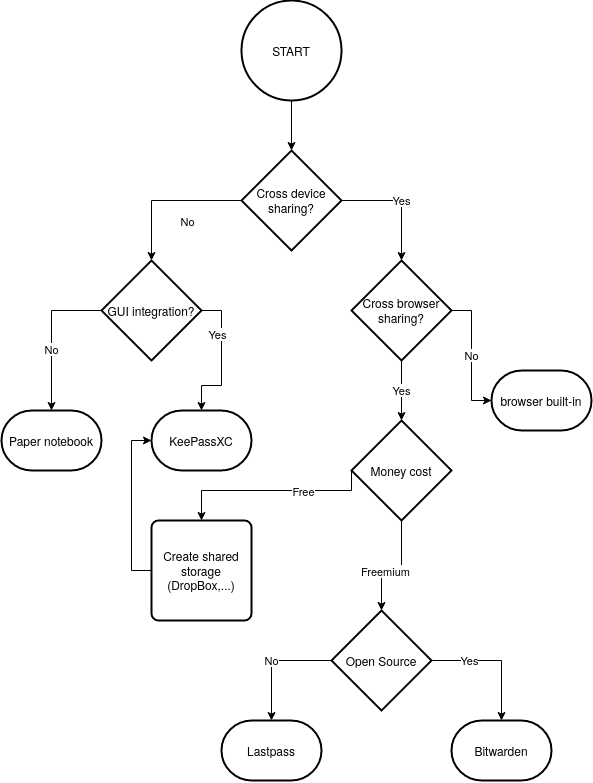

The diagram above was exported from draw.io. Its source (the exported page's mxGraphModel, read from the mxfile embedded in the PNG):
<mxGraphModel dx="1847" dy="1940" grid="1" gridSize="10" guides="1" tooltips="1" connect="1" arrows="1" fold="1" page="1" pageScale="1" pageWidth="850" pageHeight="1100" math="0" shadow="0">
  <root>
    <mxCell id="0" />
    <mxCell id="1" parent="0" />
    <mxCell id="cHIs_Eo01l6x_z-pLlGq-3" value="&lt;div&gt;Paper notebook&lt;/div&gt;" style="strokeWidth=2;html=1;shape=mxgraph.flowchart.terminator;whiteSpace=wrap;" vertex="1" parent="1">
      <mxGeometry x="-140" y="330" width="100" height="60" as="geometry" />
    </mxCell>
    <mxCell id="cHIs_Eo01l6x_z-pLlGq-4" value="KeePassXC" style="strokeWidth=2;html=1;shape=mxgraph.flowchart.terminator;whiteSpace=wrap;" vertex="1" parent="1">
      <mxGeometry x="10" y="330" width="100" height="60" as="geometry" />
    </mxCell>
    <mxCell id="cHIs_Eo01l6x_z-pLlGq-5" value="browser built-in" style="strokeWidth=2;html=1;shape=mxgraph.flowchart.terminator;whiteSpace=wrap;" vertex="1" parent="1">
      <mxGeometry x="350" y="290" width="100" height="60" as="geometry" />
    </mxCell>
    <mxCell id="cHIs_Eo01l6x_z-pLlGq-6" value="&lt;div&gt;Lastpass&lt;/div&gt;" style="strokeWidth=2;html=1;shape=mxgraph.flowchart.terminator;whiteSpace=wrap;" vertex="1" parent="1">
      <mxGeometry x="80" y="640" width="100" height="60" as="geometry" />
    </mxCell>
    <mxCell id="cHIs_Eo01l6x_z-pLlGq-7" value="&lt;div&gt;Bitwarden&lt;/div&gt;" style="strokeWidth=2;html=1;shape=mxgraph.flowchart.terminator;whiteSpace=wrap;" vertex="1" parent="1">
      <mxGeometry x="310" y="640" width="100" height="60" as="geometry" />
    </mxCell>
    <mxCell id="cHIs_Eo01l6x_z-pLlGq-18" style="edgeStyle=orthogonalEdgeStyle;rounded=0;orthogonalLoop=1;jettySize=auto;html=1;exitX=0;exitY=0.5;exitDx=0;exitDy=0;exitPerimeter=0;entryX=0.5;entryY=0;entryDx=0;entryDy=0;entryPerimeter=0;" edge="1" parent="1" source="cHIs_Eo01l6x_z-pLlGq-8" target="cHIs_Eo01l6x_z-pLlGq-17">
      <mxGeometry relative="1" as="geometry" />
    </mxCell>
    <mxCell id="cHIs_Eo01l6x_z-pLlGq-19" value="No" style="edgeLabel;html=1;align=center;verticalAlign=middle;resizable=0;points=[];" vertex="1" connectable="0" parent="cHIs_Eo01l6x_z-pLlGq-18">
      <mxGeometry x="-0.4286" y="10" relative="1" as="geometry">
        <mxPoint x="-12" y="10" as="offset" />
      </mxGeometry>
    </mxCell>
    <mxCell id="cHIs_Eo01l6x_z-pLlGq-26" value="Yes" style="edgeStyle=orthogonalEdgeStyle;rounded=0;orthogonalLoop=1;jettySize=auto;html=1;exitX=1;exitY=0.5;exitDx=0;exitDy=0;exitPerimeter=0;" edge="1" parent="1" source="cHIs_Eo01l6x_z-pLlGq-8" target="cHIs_Eo01l6x_z-pLlGq-9">
      <mxGeometry relative="1" as="geometry" />
    </mxCell>
    <mxCell id="cHIs_Eo01l6x_z-pLlGq-8" value="Cross device sharing?" style="strokeWidth=2;html=1;shape=mxgraph.flowchart.decision;whiteSpace=wrap;" vertex="1" parent="1">
      <mxGeometry x="100" y="70" width="100" height="100" as="geometry" />
    </mxCell>
    <mxCell id="cHIs_Eo01l6x_z-pLlGq-29" value="&lt;div&gt;No&lt;/div&gt;" style="edgeStyle=orthogonalEdgeStyle;rounded=0;orthogonalLoop=1;jettySize=auto;html=1;exitX=1;exitY=0.5;exitDx=0;exitDy=0;exitPerimeter=0;entryX=0;entryY=0.5;entryDx=0;entryDy=0;entryPerimeter=0;" edge="1" parent="1" source="cHIs_Eo01l6x_z-pLlGq-9" target="cHIs_Eo01l6x_z-pLlGq-5">
      <mxGeometry relative="1" as="geometry" />
    </mxCell>
    <mxCell id="cHIs_Eo01l6x_z-pLlGq-32" value="Yes" style="edgeStyle=orthogonalEdgeStyle;rounded=0;orthogonalLoop=1;jettySize=auto;html=1;exitX=0.5;exitY=1;exitDx=0;exitDy=0;exitPerimeter=0;entryX=0.5;entryY=0;entryDx=0;entryDy=0;entryPerimeter=0;" edge="1" parent="1" source="cHIs_Eo01l6x_z-pLlGq-9" target="cHIs_Eo01l6x_z-pLlGq-14">
      <mxGeometry relative="1" as="geometry" />
    </mxCell>
    <mxCell id="cHIs_Eo01l6x_z-pLlGq-9" value="&lt;div&gt;Cross browser sharing?&lt;/div&gt;" style="strokeWidth=2;html=1;shape=mxgraph.flowchart.decision;whiteSpace=wrap;" vertex="1" parent="1">
      <mxGeometry x="210" y="180" width="100" height="100" as="geometry" />
    </mxCell>
    <mxCell id="cHIs_Eo01l6x_z-pLlGq-33" style="edgeStyle=orthogonalEdgeStyle;rounded=0;orthogonalLoop=1;jettySize=auto;html=1;exitX=0;exitY=0.5;exitDx=0;exitDy=0;exitPerimeter=0;entryX=0.5;entryY=0;entryDx=0;entryDy=0;" edge="1" parent="1" source="cHIs_Eo01l6x_z-pLlGq-14" target="cHIs_Eo01l6x_z-pLlGq-24">
      <mxGeometry relative="1" as="geometry">
        <Array as="points">
          <mxPoint x="210" y="410" />
          <mxPoint x="60" y="410" />
        </Array>
      </mxGeometry>
    </mxCell>
    <mxCell id="cHIs_Eo01l6x_z-pLlGq-34" value="&lt;div&gt;Free&lt;/div&gt;" style="edgeLabel;html=1;align=center;verticalAlign=middle;resizable=0;points=[];" vertex="1" connectable="0" parent="cHIs_Eo01l6x_z-pLlGq-33">
      <mxGeometry x="0.1167" y="-2" relative="1" as="geometry">
        <mxPoint x="43" y="2" as="offset" />
      </mxGeometry>
    </mxCell>
    <mxCell id="cHIs_Eo01l6x_z-pLlGq-35" style="edgeStyle=orthogonalEdgeStyle;rounded=0;orthogonalLoop=1;jettySize=auto;html=1;exitX=0.5;exitY=1;exitDx=0;exitDy=0;exitPerimeter=0;entryX=0.5;entryY=0;entryDx=0;entryDy=0;entryPerimeter=0;" edge="1" parent="1" source="cHIs_Eo01l6x_z-pLlGq-14" target="cHIs_Eo01l6x_z-pLlGq-27">
      <mxGeometry relative="1" as="geometry" />
    </mxCell>
    <mxCell id="cHIs_Eo01l6x_z-pLlGq-36" value="Freemium" style="edgeLabel;html=1;align=center;verticalAlign=middle;resizable=0;points=[];" vertex="1" connectable="0" parent="cHIs_Eo01l6x_z-pLlGq-35">
      <mxGeometry x="0.28" y="3" relative="1" as="geometry">
        <mxPoint as="offset" />
      </mxGeometry>
    </mxCell>
    <mxCell id="cHIs_Eo01l6x_z-pLlGq-14" value="Money cost" style="strokeWidth=2;html=1;shape=mxgraph.flowchart.decision;whiteSpace=wrap;" vertex="1" parent="1">
      <mxGeometry x="210" y="340" width="100" height="100" as="geometry" />
    </mxCell>
    <mxCell id="cHIs_Eo01l6x_z-pLlGq-20" style="edgeStyle=orthogonalEdgeStyle;rounded=0;orthogonalLoop=1;jettySize=auto;html=1;exitX=0;exitY=0.5;exitDx=0;exitDy=0;exitPerimeter=0;entryX=0.5;entryY=0;entryDx=0;entryDy=0;entryPerimeter=0;" edge="1" parent="1" source="cHIs_Eo01l6x_z-pLlGq-17" target="cHIs_Eo01l6x_z-pLlGq-3">
      <mxGeometry relative="1" as="geometry" />
    </mxCell>
    <mxCell id="cHIs_Eo01l6x_z-pLlGq-21" value="No" style="edgeLabel;html=1;align=center;verticalAlign=middle;resizable=0;points=[];" vertex="1" connectable="0" parent="cHIs_Eo01l6x_z-pLlGq-20">
      <mxGeometry x="0.1882" y="-1" relative="1" as="geometry">
        <mxPoint as="offset" />
      </mxGeometry>
    </mxCell>
    <mxCell id="cHIs_Eo01l6x_z-pLlGq-22" style="edgeStyle=orthogonalEdgeStyle;rounded=0;orthogonalLoop=1;jettySize=auto;html=1;exitX=1;exitY=0.5;exitDx=0;exitDy=0;exitPerimeter=0;entryX=0.5;entryY=0;entryDx=0;entryDy=0;entryPerimeter=0;" edge="1" parent="1" source="cHIs_Eo01l6x_z-pLlGq-17" target="cHIs_Eo01l6x_z-pLlGq-4">
      <mxGeometry relative="1" as="geometry" />
    </mxCell>
    <mxCell id="cHIs_Eo01l6x_z-pLlGq-23" value="Yes" style="edgeLabel;html=1;align=center;verticalAlign=middle;resizable=0;points=[];" vertex="1" connectable="0" parent="cHIs_Eo01l6x_z-pLlGq-22">
      <mxGeometry x="-0.3889" y="-5" relative="1" as="geometry">
        <mxPoint as="offset" />
      </mxGeometry>
    </mxCell>
    <mxCell id="cHIs_Eo01l6x_z-pLlGq-17" value="GUI integration?" style="strokeWidth=2;html=1;shape=mxgraph.flowchart.decision;whiteSpace=wrap;" vertex="1" parent="1">
      <mxGeometry x="-40" y="180" width="100" height="100" as="geometry" />
    </mxCell>
    <mxCell id="cHIs_Eo01l6x_z-pLlGq-25" style="edgeStyle=orthogonalEdgeStyle;rounded=0;orthogonalLoop=1;jettySize=auto;html=1;exitX=0;exitY=0.5;exitDx=0;exitDy=0;entryX=0;entryY=0.5;entryDx=0;entryDy=0;entryPerimeter=0;" edge="1" parent="1" source="cHIs_Eo01l6x_z-pLlGq-24" target="cHIs_Eo01l6x_z-pLlGq-4">
      <mxGeometry relative="1" as="geometry" />
    </mxCell>
    <mxCell id="cHIs_Eo01l6x_z-pLlGq-24" value="Create shared storage (DropBox,...)" style="rounded=1;whiteSpace=wrap;html=1;absoluteArcSize=1;arcSize=14;strokeWidth=2;" vertex="1" parent="1">
      <mxGeometry x="10" y="440" width="100" height="100" as="geometry" />
    </mxCell>
    <mxCell id="cHIs_Eo01l6x_z-pLlGq-37" value="Yes" style="edgeStyle=orthogonalEdgeStyle;rounded=0;orthogonalLoop=1;jettySize=auto;html=1;exitX=1;exitY=0.5;exitDx=0;exitDy=0;exitPerimeter=0;entryX=0.5;entryY=0;entryDx=0;entryDy=0;entryPerimeter=0;" edge="1" parent="1" source="cHIs_Eo01l6x_z-pLlGq-27" target="cHIs_Eo01l6x_z-pLlGq-7">
      <mxGeometry x="-0.4" relative="1" as="geometry">
        <mxPoint as="offset" />
      </mxGeometry>
    </mxCell>
    <mxCell id="cHIs_Eo01l6x_z-pLlGq-38" value="No" style="edgeStyle=orthogonalEdgeStyle;rounded=0;orthogonalLoop=1;jettySize=auto;html=1;exitX=0;exitY=0.5;exitDx=0;exitDy=0;exitPerimeter=0;entryX=0.5;entryY=0;entryDx=0;entryDy=0;entryPerimeter=0;" edge="1" parent="1" source="cHIs_Eo01l6x_z-pLlGq-27" target="cHIs_Eo01l6x_z-pLlGq-6">
      <mxGeometry relative="1" as="geometry" />
    </mxCell>
    <mxCell id="cHIs_Eo01l6x_z-pLlGq-27" value="Open Source" style="strokeWidth=2;html=1;shape=mxgraph.flowchart.decision;whiteSpace=wrap;" vertex="1" parent="1">
      <mxGeometry x="190" y="530" width="100" height="100" as="geometry" />
    </mxCell>
    <mxCell id="cHIs_Eo01l6x_z-pLlGq-30" style="edgeStyle=orthogonalEdgeStyle;rounded=0;orthogonalLoop=1;jettySize=auto;html=1;exitX=0.5;exitY=1;exitDx=0;exitDy=0;exitPerimeter=0;" edge="1" parent="1" source="cHIs_Eo01l6x_z-pLlGq-14" target="cHIs_Eo01l6x_z-pLlGq-14">
      <mxGeometry relative="1" as="geometry" />
    </mxCell>
    <mxCell id="cHIs_Eo01l6x_z-pLlGq-40" style="edgeStyle=orthogonalEdgeStyle;rounded=0;orthogonalLoop=1;jettySize=auto;html=1;exitX=0.5;exitY=1;exitDx=0;exitDy=0;exitPerimeter=0;entryX=0.5;entryY=0;entryDx=0;entryDy=0;entryPerimeter=0;" edge="1" parent="1" source="cHIs_Eo01l6x_z-pLlGq-39" target="cHIs_Eo01l6x_z-pLlGq-8">
      <mxGeometry relative="1" as="geometry" />
    </mxCell>
    <mxCell id="cHIs_Eo01l6x_z-pLlGq-39" value="START" style="strokeWidth=2;html=1;shape=mxgraph.flowchart.start_2;whiteSpace=wrap;" vertex="1" parent="1">
      <mxGeometry x="100" y="-80" width="100" height="100" as="geometry" />
    </mxCell>
  </root>
</mxGraphModel>